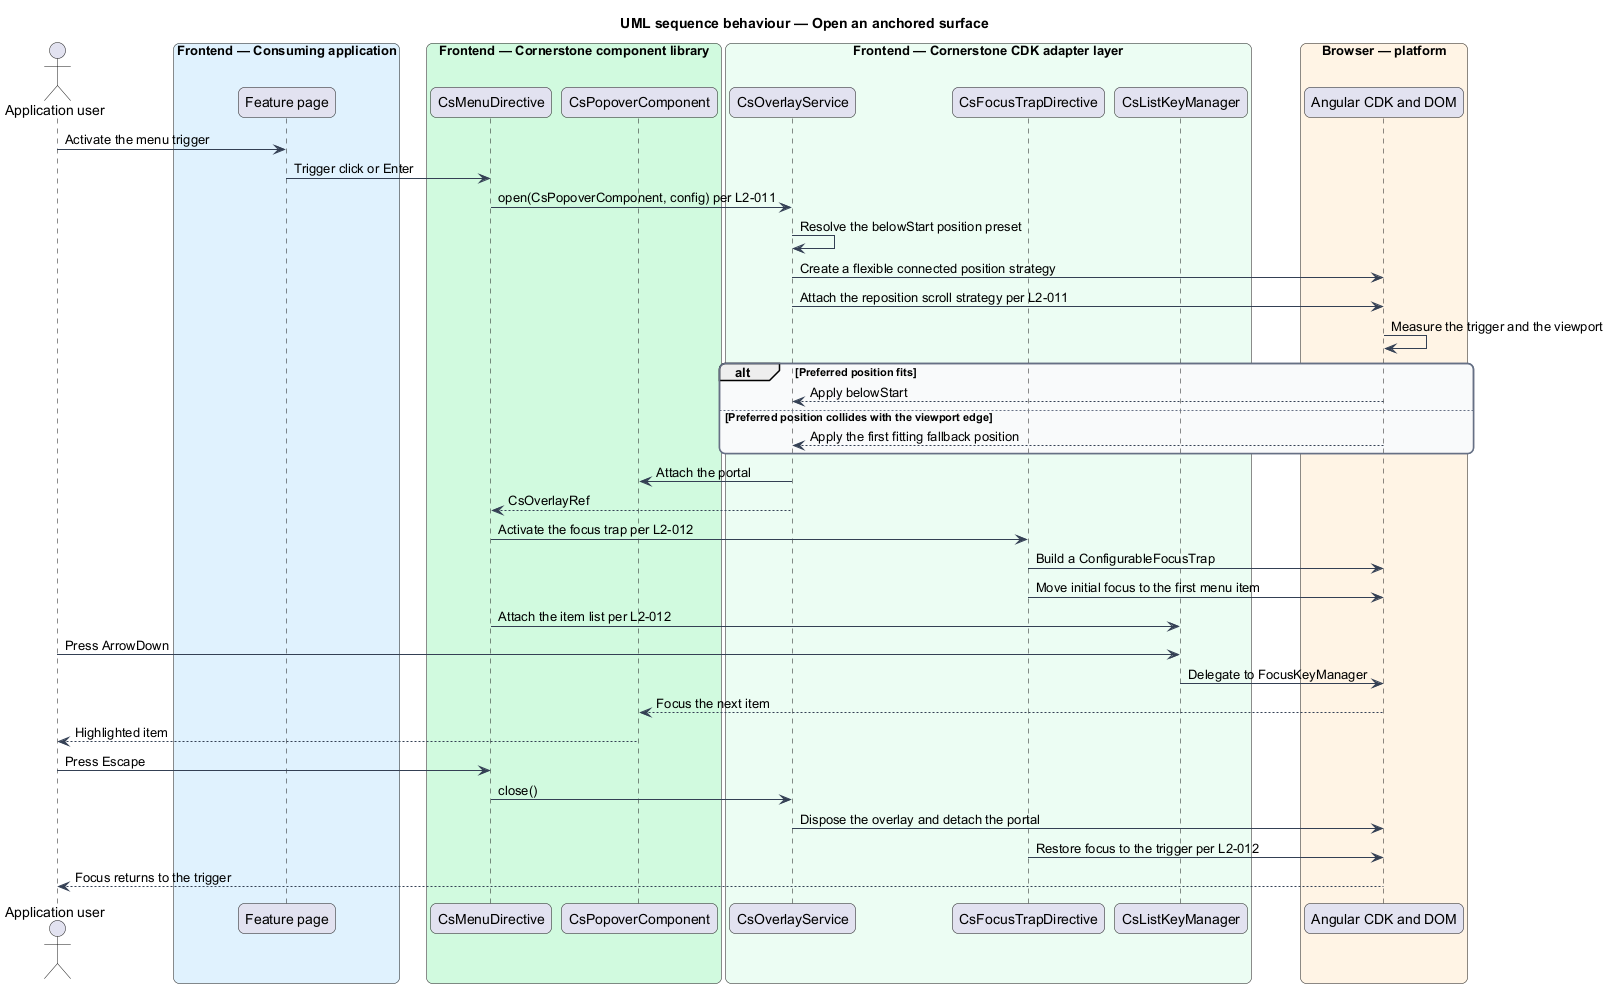

The diagram above was rendered by PlantUML. Its source (embedded in the PNG):
@startuml
title UML sequence behaviour — Open an anchored surface
skinparam backgroundColor #FFFFFF
skinparam shadowing false
skinparam roundcorner 12
skinparam defaultFontName Arial
skinparam ArrowColor #344054
skinparam rectangle {
  BorderColor #344054
  FontColor #101828
}
skinparam package {
  BorderColor #667085
  FontColor #101828
  BackgroundColor #F9FAFB
}
actor "Application user" as user
box "Frontend — Consuming application" #E0F2FE
  participant "Feature page" as page
end box
box "Frontend — Cornerstone component library" #D1FADF
  participant "CsMenuDirective" as menu
  participant "CsPopoverComponent" as panel
end box
box "Frontend — Cornerstone CDK adapter layer" #ECFDF3
  participant "CsOverlayService" as overlay
  participant "CsFocusTrapDirective" as trap
  participant "CsListKeyManager" as keys
end box
box "Browser — platform" #FFF4E5
  participant "Angular CDK and DOM" as cdk
end box

user -> page : Activate the menu trigger
page -> menu : Trigger click or Enter
menu -> overlay : open(CsPopoverComponent, config) per L2-011
overlay -> overlay : Resolve the belowStart position preset
overlay -> cdk : Create a flexible connected position strategy
overlay -> cdk : Attach the reposition scroll strategy per L2-011
cdk -> cdk : Measure the trigger and the viewport
alt Preferred position fits
  cdk --> overlay : Apply belowStart
else Preferred position collides with the viewport edge
  cdk --> overlay : Apply the first fitting fallback position
end
overlay -> panel : Attach the portal
overlay --> menu : CsOverlayRef
menu -> trap : Activate the focus trap per L2-012
trap -> cdk : Build a ConfigurableFocusTrap
trap -> cdk : Move initial focus to the first menu item
menu -> keys : Attach the item list per L2-012
user -> keys : Press ArrowDown
keys -> cdk : Delegate to FocusKeyManager
cdk --> panel : Focus the next item
panel --> user : Highlighted item
user -> menu : Press Escape
menu -> overlay : close()
overlay -> cdk : Dispose the overlay and detach the portal
trap -> cdk : Restore focus to the trigger per L2-012
cdk --> user : Focus returns to the trigger
@enduml